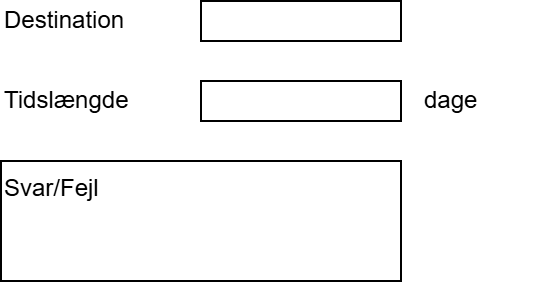

The diagram above was exported from draw.io. Its source (the exported page's mxGraphModel, read from the mxfile embedded in the PNG):
<mxGraphModel dx="472" dy="737" grid="1" gridSize="10" guides="1" tooltips="1" connect="1" arrows="1" fold="1" page="1" pageScale="1" pageWidth="827" pageHeight="1169" math="0" shadow="0">
  <root>
    <mxCell id="0" />
    <mxCell id="1" parent="0" />
    <mxCell id="zLIMiS-KBOKdp_isHMpz-7" value="Destination" style="text;html=1;align=left;verticalAlign=middle;whiteSpace=wrap;rounded=0;" vertex="1" parent="1">
      <mxGeometry x="40" y="20" width="60" height="20" as="geometry" />
    </mxCell>
    <mxCell id="zLIMiS-KBOKdp_isHMpz-9" value="Tidslængde" style="text;html=1;align=left;verticalAlign=middle;whiteSpace=wrap;rounded=0;" vertex="1" parent="1">
      <mxGeometry x="40" y="60" width="60" height="20" as="geometry" />
    </mxCell>
    <mxCell id="zLIMiS-KBOKdp_isHMpz-10" value="" style="rounded=0;whiteSpace=wrap;html=1;" vertex="1" parent="1">
      <mxGeometry x="140" y="60" width="100" height="20" as="geometry" />
    </mxCell>
    <mxCell id="zLIMiS-KBOKdp_isHMpz-11" value="dage" style="text;html=1;align=left;verticalAlign=middle;whiteSpace=wrap;rounded=0;" vertex="1" parent="1">
      <mxGeometry x="250" y="55" width="60" height="30" as="geometry" />
    </mxCell>
    <mxCell id="zLIMiS-KBOKdp_isHMpz-12" value="" style="rounded=0;whiteSpace=wrap;html=1;" vertex="1" parent="1">
      <mxGeometry x="140" y="20" width="100" height="20" as="geometry" />
    </mxCell>
    <mxCell id="zLIMiS-KBOKdp_isHMpz-13" value="Svar/Fejl" style="rounded=0;whiteSpace=wrap;html=1;align=left;verticalAlign=top;" vertex="1" parent="1">
      <mxGeometry x="40" y="100" width="200" height="60" as="geometry" />
    </mxCell>
  </root>
</mxGraphModel>